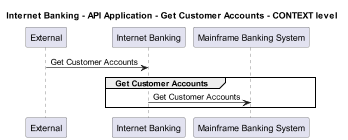

The diagram above was rendered by PlantUML. Its source (embedded in the PNG):
@startuml
!pragma layout smetana
skinparam dpi 60

title Internet Banking - API Application - Get Customer Accounts - CONTEXT level

participant "External" as C4InterFlow.SoftwareSystems.ExternalSystem
participant "Internet Banking" as BigBankPlc.SoftwareSystems.InternetBanking
participant "Mainframe Banking System" as BigBankPlc.SoftwareSystems.MainframeBankingSystem

C4InterFlow.SoftwareSystems.ExternalSystem -> BigBankPlc.SoftwareSystems.InternetBanking : Get Customer Accounts
group Get Customer Accounts
BigBankPlc.SoftwareSystems.InternetBanking -> BigBankPlc.SoftwareSystems.MainframeBankingSystem : Get Customer Accounts
end


@enduml